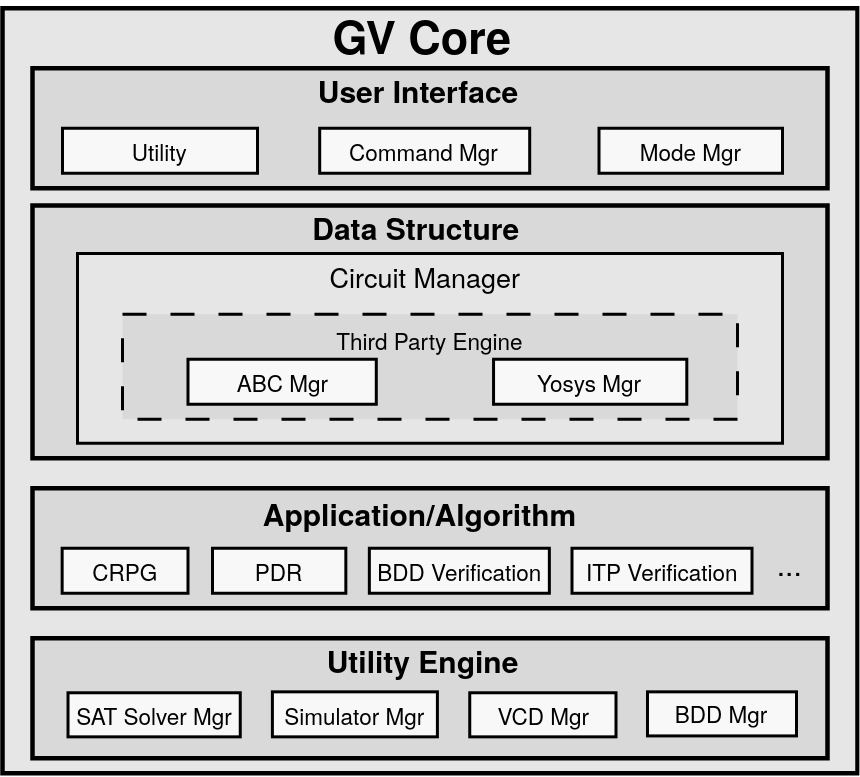

The diagram above was exported from draw.io. Its source (the exported page's mxGraphModel, read from the mxfile embedded in the PNG):
<mxGraphModel dx="1427" dy="1027" grid="1" gridSize="10" guides="1" tooltips="1" connect="1" arrows="1" fold="1" page="1" pageScale="1" pageWidth="33000" pageHeight="46810" background="none" math="0" shadow="0">
  <root>
    <mxCell id="0" />
    <mxCell id="1" parent="0" />
    <mxCell id="2" value="" style="rounded=0;whiteSpace=wrap;html=1;fillColor=#E6E6E6;strokeWidth=3;" vertex="1" parent="1">
      <mxGeometry x="380" y="6800" width="570" height="510" as="geometry" />
    </mxCell>
    <mxCell id="3" value="&lt;span style=&quot;color: rgb(0, 0, 0); font-style: normal; font-variant-ligatures: normal; font-variant-caps: normal; letter-spacing: normal; orphans: 2; text-indent: 0px; text-transform: none; widows: 2; word-spacing: 0px; -webkit-text-stroke-width: 0px; white-space: normal; text-decoration-thickness: initial; text-decoration-style: initial; text-decoration-color: initial; float: none; display: inline !important;&quot;&gt;&lt;font size=&quot;1&quot; face=&quot;Helvetica&quot; style=&quot;&quot;&gt;&lt;b style=&quot;font-size: 30px;&quot;&gt;GV Core&lt;/b&gt;&lt;/font&gt;&lt;/span&gt;" style="text;whiteSpace=wrap;html=1;align=center;" vertex="1" parent="1">
      <mxGeometry x="590.1700000000001" y="6794.1900000000005" width="140" height="40" as="geometry" />
    </mxCell>
    <mxCell id="4" value="" style="rounded=0;whiteSpace=wrap;html=1;fillColor=#d9d9d9;strokeWidth=3;" vertex="1" parent="1">
      <mxGeometry x="400" y="6840" width="530" height="80" as="geometry" />
    </mxCell>
    <mxCell id="5" value="&lt;font style=&quot;font-size: 15px;&quot;&gt;Utility&lt;/font&gt;" style="rounded=0;whiteSpace=wrap;html=1;fillColor=#F8F8F8;strokeWidth=2;" vertex="1" parent="1">
      <mxGeometry x="420" y="6880" width="130" height="30" as="geometry" />
    </mxCell>
    <mxCell id="6" value="&lt;font style=&quot;font-size: 15px;&quot;&gt;Command Mgr&lt;/font&gt;" style="rounded=0;whiteSpace=wrap;html=1;fillColor=#F8F8F8;strokeWidth=2;" vertex="1" parent="1">
      <mxGeometry x="591.46" y="6880" width="140" height="30" as="geometry" />
    </mxCell>
    <mxCell id="7" value="&lt;font style=&quot;font-size: 15px;&quot;&gt;Mode Mgr&lt;/font&gt;" style="rounded=0;whiteSpace=wrap;html=1;fillColor=#F8F8F8;strokeWidth=2;" vertex="1" parent="1">
      <mxGeometry x="777.67" y="6880" width="122.33" height="30" as="geometry" />
    </mxCell>
    <mxCell id="8" value="&lt;font style=&quot;font-size: 20px;&quot;&gt;&lt;b&gt;User Interface&lt;/b&gt;&lt;/font&gt;" style="text;html=1;align=center;verticalAlign=middle;whiteSpace=wrap;rounded=0;" vertex="1" parent="1">
      <mxGeometry x="580" y="6840" width="154.83" height="30" as="geometry" />
    </mxCell>
    <mxCell id="9" value="" style="rounded=0;whiteSpace=wrap;html=1;fillColor=#d9d9d9;strokeWidth=3;" vertex="1" parent="1">
      <mxGeometry x="400" y="6931.5" width="530" height="168.5" as="geometry" />
    </mxCell>
    <mxCell id="10" value="" style="rounded=0;whiteSpace=wrap;html=1;fillColor=#E6E6E6;strokeWidth=2;" vertex="1" parent="1">
      <mxGeometry x="430" y="6963.5" width="470" height="126.5" as="geometry" />
    </mxCell>
    <mxCell id="11" value="&lt;font style=&quot;font-size: 20px;&quot;&gt;&lt;b&gt;Data Structure&lt;/b&gt;&lt;/font&gt;" style="text;html=1;align=center;verticalAlign=middle;whiteSpace=wrap;rounded=0;" vertex="1" parent="1">
      <mxGeometry x="559.11" y="6931.5" width="194.4" height="30" as="geometry" />
    </mxCell>
    <mxCell id="12" value="" style="rounded=0;whiteSpace=wrap;html=1;fillColor=#d9d9d9;strokeWidth=3;" vertex="1" parent="1">
      <mxGeometry x="400" y="7120" width="530" height="80" as="geometry" />
    </mxCell>
    <mxCell id="13" value="&lt;font style=&quot;font-size: 20px;&quot;&gt;&lt;b&gt;Application/Algorithm&lt;/b&gt;&lt;/font&gt;" style="text;html=1;align=center;verticalAlign=middle;whiteSpace=wrap;rounded=0;" vertex="1" parent="1">
      <mxGeometry x="527.1800000000001" y="7122" width="263.02" height="30" as="geometry" />
    </mxCell>
    <mxCell id="14" value="&lt;font style=&quot;font-size: 15px;&quot;&gt;CRPG&lt;/font&gt;" style="rounded=0;whiteSpace=wrap;html=1;fillColor=#F8F8F8;strokeWidth=2;fontSize=15;" vertex="1" parent="1">
      <mxGeometry x="419.77" y="7160" width="83.89" height="30" as="geometry" />
    </mxCell>
    <mxCell id="15" value="PDR" style="rounded=0;whiteSpace=wrap;html=1;fillColor=#F8F8F8;strokeWidth=2;fontSize=15;" vertex="1" parent="1">
      <mxGeometry x="520" y="7160" width="88.89" height="30" as="geometry" />
    </mxCell>
    <mxCell id="16" value="BDD Verification" style="rounded=0;whiteSpace=wrap;html=1;fillColor=#F8F8F8;strokeWidth=2;fontSize=15;" vertex="1" parent="1">
      <mxGeometry x="624.57" y="7160" width="120" height="30" as="geometry" />
    </mxCell>
    <mxCell id="17" value="ITP Verification" style="rounded=0;whiteSpace=wrap;html=1;fillColor=#F8F8F8;strokeWidth=2;fontSize=15;" vertex="1" parent="1">
      <mxGeometry x="759.6700000000001" y="7160" width="120" height="30" as="geometry" />
    </mxCell>
    <mxCell id="18" value="&lt;font size=&quot;1&quot; style=&quot;&quot;&gt;&lt;span style=&quot;font-size: 20px;&quot;&gt;...&lt;/span&gt;&lt;/font&gt;" style="text;html=1;align=center;verticalAlign=middle;whiteSpace=wrap;rounded=0;" vertex="1" parent="1">
      <mxGeometry x="874.5400000000003" y="7155" width="60" height="30" as="geometry" />
    </mxCell>
    <mxCell id="19" value="" style="rounded=0;whiteSpace=wrap;html=1;fillColor=#d9d9d9;strokeWidth=3;fontSize=15;" vertex="1" parent="1">
      <mxGeometry x="400" y="7220" width="530" height="80" as="geometry" />
    </mxCell>
    <mxCell id="20" value="&lt;font style=&quot;font-size: 20px;&quot;&gt;&lt;b&gt;Utility Engine&lt;/b&gt;&lt;/font&gt;" style="text;html=1;align=center;verticalAlign=middle;whiteSpace=wrap;rounded=0;fontSize=15;" vertex="1" parent="1">
      <mxGeometry x="590.18" y="7220" width="140.85" height="30" as="geometry" />
    </mxCell>
    <mxCell id="21" value="&lt;span style=&quot;font-size: 15px;&quot;&gt;SAT Solver Mgr&lt;/span&gt;" style="rounded=0;whiteSpace=wrap;html=1;fillColor=#F8F8F8;strokeWidth=2;fontSize=15;" vertex="1" parent="1">
      <mxGeometry x="423.68000000000006" y="7256.35" width="114.83" height="29.38" as="geometry" />
    </mxCell>
    <mxCell id="22" value="&lt;span style=&quot;font-size: 15px;&quot;&gt;Simulator Mgr&lt;/span&gt;" style="rounded=0;whiteSpace=wrap;html=1;fillColor=#F8F8F8;strokeWidth=2;fontSize=15;" vertex="1" parent="1">
      <mxGeometry x="559.9299999999998" y="7255.73" width="110" height="30" as="geometry" />
    </mxCell>
    <mxCell id="23" value="&lt;span style=&quot;font-size: 15px;&quot;&gt;VCD Mgr&lt;/span&gt;" style="rounded=0;whiteSpace=wrap;html=1;fillColor=#F8F8F8;strokeWidth=2;fontSize=15;strokeColor=default;align=center;verticalAlign=middle;fontFamily=Helvetica;fontColor=default;" vertex="1" parent="1">
      <mxGeometry x="691.5" y="7256.349999999999" width="97.5" height="29.38" as="geometry" />
    </mxCell>
    <mxCell id="24" value="&lt;span style=&quot;font-size: 15px;&quot;&gt;BDD&amp;nbsp;&lt;/span&gt;&lt;span style=&quot;background-color: initial;&quot;&gt;Mgr&lt;/span&gt;" style="rounded=0;whiteSpace=wrap;html=1;fillColor=#F8F8F8;strokeWidth=2;fontSize=15;" vertex="1" parent="1">
      <mxGeometry x="809.99" y="7255.7300000000005" width="99.34" height="29.38" as="geometry" />
    </mxCell>
    <mxCell id="25" value="" style="rounded=0;whiteSpace=wrap;html=1;fillColor=#d9d9d9;strokeWidth=2;container=0;dashed=1;dashPattern=8 8;" vertex="1" parent="1">
      <mxGeometry x="459.99999999999994" y="7004" width="410" height="70" as="geometry" />
    </mxCell>
    <mxCell id="26" value="&lt;font style=&quot;font-size: 15px;&quot;&gt;ABC Mgr&lt;/font&gt;" style="rounded=0;whiteSpace=wrap;html=1;fillColor=#F8F8F8;strokeWidth=2;container=0;" vertex="1" parent="1">
      <mxGeometry x="503.65999999999997" y="7034" width="125.53" height="30" as="geometry" />
    </mxCell>
    <mxCell id="27" value="&lt;font style=&quot;font-size: 15px;&quot;&gt;Third Party Engine&lt;/font&gt;" style="text;html=1;align=center;verticalAlign=middle;whiteSpace=wrap;rounded=0;container=0;" vertex="1" parent="1">
      <mxGeometry x="593.79" y="7002.719999999999" width="142.43" height="37.258" as="geometry" />
    </mxCell>
    <mxCell id="28" value="&lt;font style=&quot;font-size: 15px;&quot;&gt;Yosys Mgr&lt;/font&gt;" style="rounded=0;whiteSpace=wrap;html=1;fillColor=#F8F8F8;strokeWidth=2;container=0;" vertex="1" parent="1">
      <mxGeometry x="707.37" y="7034" width="128.83" height="30" as="geometry" />
    </mxCell>
    <mxCell id="29" value="&lt;font style=&quot;font-size: 18px;&quot;&gt;Circuit Manager&lt;/font&gt;" style="text;html=1;align=center;verticalAlign=middle;whiteSpace=wrap;rounded=0;fontFamily=Helvetica;fontSize=15;fontColor=default;" vertex="1" parent="1">
      <mxGeometry x="595.11" y="6963.5" width="134" height="30" as="geometry" />
    </mxCell>
  </root>
</mxGraphModel>